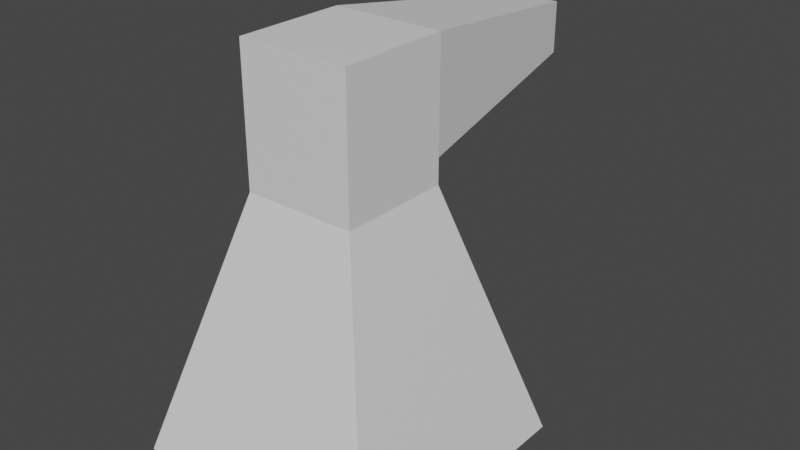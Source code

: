 # Source: Pistol.blend  (saved by Blender 3.5.10; exported with 4.5.12 LTS)
import bpy
from mathutils import Matrix  # noqa: F401  (used for matrix-valued properties, if any)

bpy.ops.wm.read_factory_settings(use_empty=True)
scene = bpy.context.scene
scene.name = 'Scene'

# ---- collections
col_collection = bpy.data.collections.new('Collection'); scene.collection.children.link(col_collection)

# ---- materials (node trees are filled in below, after node groups)
mat_material = bpy.data.materials.new('Material')
mat_material.alpha_threshold = 0.0
mat_material.use_transparent_shadow = False
mat_material.roughness = 0.5
mat_material.line_color = (0.0, 0.0, 0.0, 1.0)

# ---- material node trees
mat_material.use_nodes = True; mat_material.node_tree.nodes.clear()
_N = mat_material.node_tree.nodes; _L = mat_material.node_tree.links
n0 = _N.new('ShaderNodeOutputMaterial'); n0.name = 'Material Output'; n0.location = (300, 300)
n1 = _N.new('ShaderNodeBsdfPrincipled'); n1.name = 'Principled BSDF'; n1.location = (10, 300)
n1.distribution = 'GGX'
n1.subsurface_method = 'RANDOM_WALK_SKIN'
n1.inputs[3].default_value = 1.45
n1.inputs[27].default_value = (0.0, 0.0, 0.0, 1.0)
n1.inputs[28].default_value = 1.0
_L.new(n1.outputs[0], n0.inputs[0])
n0.is_active_output = True

# ---- world
world_world = bpy.data.worlds.new('World'); scene.world = world_world
world_world.use_nodes = True; world_world.node_tree.nodes.clear()
_N = world_world.node_tree.nodes; _L = world_world.node_tree.links
n0 = _N.new('ShaderNodeOutputWorld'); n0.name = 'World Output'; n0.location = (300, 300)
n1 = _N.new('ShaderNodeBackground'); n1.name = 'Background'; n1.location = (10, 300)
n1.inputs[0].default_value = (0.05088, 0.05088, 0.05088, 1.0)
_L.new(n1.outputs[0], n0.inputs[0])
n0.is_active_output = True
world_world.color = (0.05088, 0.05088, 0.05088)
world_world.use_sun_shadow = False
world_world.sun_shadow_jitter_overblur = 0.0

# ---- meshes
me_cube = bpy.data.meshes.new('Cube')
me_cube.from_pydata([(0.4297, 0.4297, 2.0), (1.0, 1.0, 0.0), (0.4297, -0.4297, 2.0), (1.0, -1.0, 0.0), (-0.4297, 0.4297, 2.0), (-1.0, 1.0, 0.0), (-0.4297, -0.4297, 2.0), (-1.0, -1.0, 0.0), (0.4297, -0.4297, 2.194), (-0.4297, -0.4297, 2.194), (0.4297, 0.4297, 2.194), (-0.4297, 0.4297, 2.194), (0.4297, -0.4297, 3.033), (-0.4297, -0.4297, 3.033), (0.4297, 0.4297, 3.033), (-0.4297, 0.4297, 3.033), (-0.1976, 2.114, 2.421), (0.1976, 2.114, 2.421), (-0.1976, 2.114, 2.807), (0.1976, 2.114, 2.807)], [], [(6, 2, 8, 9), (3, 2, 6, 7), (7, 6, 4, 5), (5, 1, 3, 7), (1, 0, 2, 3), (5, 4, 0, 1), (10, 11, 16, 17), (4, 6, 9, 11), (2, 0, 10, 8), (0, 4, 11, 10), (14, 15, 13, 12), (8, 10, 14, 12), (11, 9, 13, 15), (9, 8, 12, 13), (17, 16, 18, 19), (11, 15, 18, 16), (14, 10, 17, 19), (15, 14, 19, 18)])
_uv = me_cube.uv_layers.new(name='UVMap')
_uv.uv.foreach_set('vector', [0.625, 1.0, 0.625, 0.75, 0.625, 0.75, 0.625, 1.0, 0.375, 0.75, 0.625, 0.75, 0.625, 1.0, 0.375, 1.0, 0.375, 0.0, 0.625, 0.0, 0.625, 0.25, 0.375, 0.25, 0.125, 0.5, 0.375, 0.5, 0.375, 0.75, 0.125, 0.75, 0.375, 0.5, 0.625, 0.5, 0.625, 0.75, 0.375, 0.75, 0.375, 0.25, 0.625, 0.25, 0.625, 0.5, 0.375, 0.5, 0.625, 0.5, 0.625, 0.25, 0.625, 0.25, 0.625, 0.5, 0.625, 0.25, 0.625, 0.0, 0.625, 0.0, 0.625, 0.25, 0.625, 0.75, 0.625, 0.5, 0.625, 0.5, 0.625, 0.75, 0.625, 0.5, 0.625, 0.25, 0.625, 0.25, 0.625, 0.5, 0.625, 0.5, 0.875, 0.5, 0.875, 0.75, 0.625, 0.75, 0.625, 0.75, 0.625, 0.5, 0.625, 0.5, 0.625, 0.75, 0.625, 0.25, 0.625, 0.0, 0.625, 0.0, 0.625, 0.25, 0.625, 1.0, 0.625, 0.75, 0.625, 0.75, 0.625, 1.0, 0.625, 0.5, 0.625, 0.25, 0.625, 0.25, 0.625, 0.5, 0.625, 0.25, 0.625, 0.25, 0.625, 0.25, 0.625, 0.25, 0.625, 0.5, 0.625, 0.5, 0.625, 0.5, 0.625, 0.5, 0.875, 0.5, 0.625, 0.5, 0.625, 0.5, 0.875, 0.5])
me_cube.materials.append(mat_material)
me_cube.use_mirror_vertex_groups = False
me_cube.update()

# ---- objects
ob_cube = bpy.data.objects.new('Cube', me_cube)

# ---- transforms, parenting, visibility, modifiers, constraints
ob_cube.location = (0.0, 0.0, 0.0)
ob_cube.scale = (0.1207, 0.1207, 0.1207)
ob_cube.lock_rotations_4d = False
ob_cube.empty_display_type = 'ARROWS'
ob_cube.lineart.crease_threshold = 0.0

# ---- collection membership
col_collection.objects.link(ob_cube)

# ---- scene / render settings (as saved in the file)
scene.frame_start = 1; scene.frame_end = 250; scene.frame_set(1)
scene.render.engine = 'BLENDER_EEVEE_NEXT'
scene.cycles.sampling_pattern = 'TABULATED_SOBOL'
scene.view_settings.view_transform = 'Filmic'
bpy.context.view_layer.update()

# ---- added for rendering (the .blend has no active camera and no usable light): camera, sun
cam_auto = bpy.data.cameras.new('AutoCamera')
cam_auto.lens = 50.0
cam_auto.sensor_width = 36.0
cam_auto.clip_end = 1000.0
ob_auto_camera = bpy.data.objects.new('AutoCamera', cam_auto)
scene.collection.objects.link(ob_auto_camera)
ob_auto_camera.location = (0.534268, -0.57389, 0.610426)
ob_auto_camera.rotation_euler = (1.09748, -7.21219e-08, 0.694738)
scene.camera = ob_auto_camera
light_auto_sun = bpy.data.lights.new('AutoSun', 'SUN')
light_auto_sun.energy = 3.0
light_auto_sun.angle = 0.0523599
ob_auto_sun = bpy.data.objects.new('AutoSun', light_auto_sun)
scene.collection.objects.link(ob_auto_sun)
ob_auto_sun.rotation_euler = (0.872665, 0.174533, 0.523599)
bpy.context.view_layer.update()

